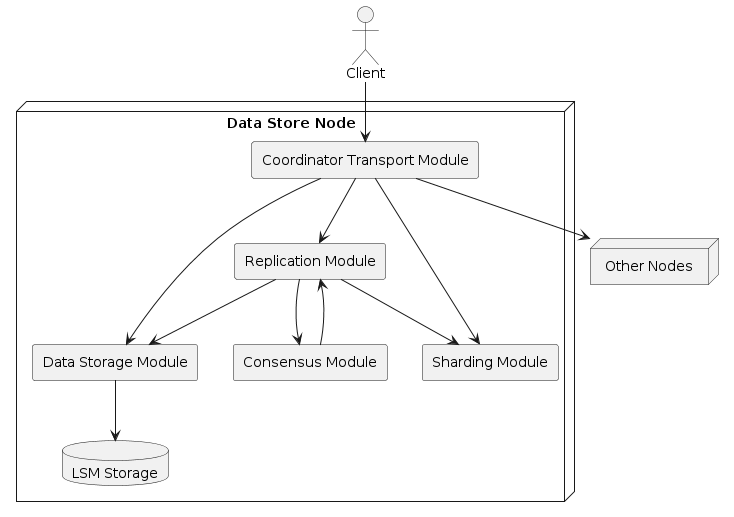

The diagram above was rendered by PlantUML. Its source (embedded in the PNG):
@startuml
skinparam componentStyle rectangle

node "Data Store Node" {
  database "LSM Storage" as DB
  component "Data Storage Module" as DM
  component "Consensus Module" as CM
  component "Replication Module" as RM

  component "Sharding Module" as SM
  component "Coordinator Transport Module" as CTM
}

actor "Client" as C
node "Other Nodes" as N


C --> CTM
CTM --> N

DM --> DB
CTM --> DM
CTM --> SM
CTM --> RM
RM --> CM
CM --> RM
RM --> SM
RM --> DM
@enduml